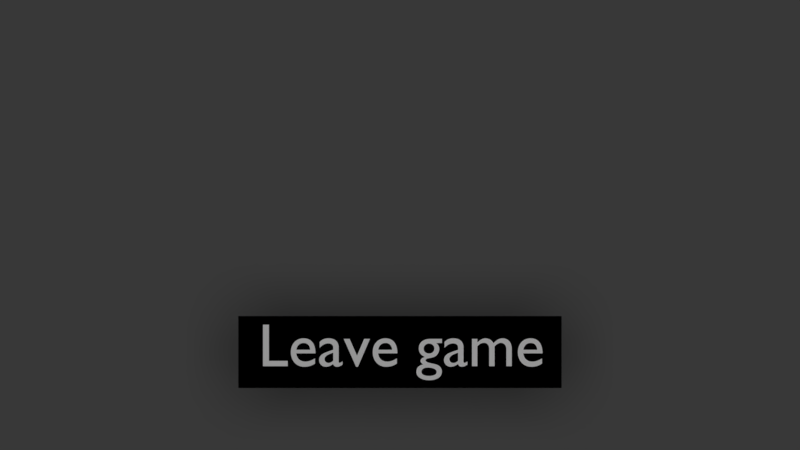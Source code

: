 # Source: Ingame_Menu.blend  (saved by Blender 2.79.0; exported with 4.5.12 LTS)
import bpy
from mathutils import Matrix  # noqa: F401  (used for matrix-valued properties, if any)

bpy.ops.wm.read_factory_settings(use_empty=True)
scene = bpy.context.scene
scene.name = 'Ingame Menu'

# ---- collections
col_collection_1 = bpy.data.collections.new('Collection 1'); scene.collection.children.link(col_collection_1)

# ---- materials (node trees are filled in below, after node groups)
mat_bcktrans_001 = bpy.data.materials.new('BckTrans.001')
mat_bcktrans_001.alpha_threshold = 0.0
mat_bcktrans_001.use_transparent_shadow = False
mat_bcktrans_001.diffuse_color = (0.1065, 0.1065, 0.1065, 1.0)
mat_bcktrans_001.roughness = 0.5
mat_bcktrans_001.specular_intensity = 0.0
mat_bcktrans = bpy.data.materials.new('BckTrans')
mat_bcktrans.alpha_threshold = 0.0
mat_bcktrans.use_transparent_shadow = False
mat_bcktrans.diffuse_color = (0.0, 0.0, 0.0, 1.0)
mat_bcktrans.roughness = 0.5
mat_bcktrans.specular_intensity = 0.0
mat_bcktrans.line_color = (0.0, 0.0, 0.0, 1.0)
mat_txt = bpy.data.materials.new('Txt')
mat_txt.alpha_threshold = 0.0
mat_txt.use_transparent_shadow = False
mat_txt.roughness = 0.5

# ---- material node trees

# ---- world
world_world = bpy.data.worlds.new('World'); scene.world = world_world
world_world.color = (0.05088, 0.05088, 0.05088)
world_world.use_sun_shadow = False
world_world.sun_shadow_jitter_overblur = 0.0
world_world.cycles.sampling_method = 'MANUAL'

# ---- cameras
cam_camera = bpy.data.cameras.new('Camera')
cam_camera.type = 'ORTHO'
cam_camera.clip_end = 100.0
cam_camera.lens = 35.0
cam_camera.sensor_width = 32.0
cam_camera.sensor_height = 18.0
cam_camera.ortho_scale = 7.314
cam_camera.dof.focus_distance = 0.0
cam_camera.dof.aperture_fstop = 128.0

# ---- lights
light_sun = bpy.data.lights.new('Sun', 'SUN')
light_sun.transmission_factor = 0.0
light_sun.angle = 0.1993
light_sun.energy = 1.0
light_sun.shadow_buffer_clip_start = 0.5
light_sun.shadow_soft_size = 0.1
light_sun.shadow_cascade_max_distance = 1000.0

# ---- meshes
me_plane = bpy.data.meshes.new('Plane')
me_plane.from_pydata([(-1.0, -1.0, 0.0), (1.0, -1.0, 0.0), (-1.0, 1.0, 0.0), (1.0, 1.0, 0.0)], [], [(0, 1, 3, 2)])
me_plane.materials.append(mat_bcktrans_001)
me_plane.use_remesh_preserve_volume = False
me_plane.use_remesh_preserve_attributes = False
me_plane.use_mirror_vertex_groups = False
me_plane.update()
me_cutext = bpy.data.meshes.new('CUText')
me_cutext.from_pydata([(4.654, 0.13, 0.0), (4.641, 0.1218, 0.0), (4.628, 0.1142, 0.0), (4.615, 0.1072, 0.0), (4.602, 0.1009, 0.0), (4.589, 0.09523, 0.0), (4.576, 0.09025, 0.0), (4.563, 0.08598, 0.0), (4.55, 0.08244, 0.0), (4.537, 0.07966, 0.0), (4.524, 0.07764, 0.0), (4.51, 0.07641, 0.0), (4.497, 0.076, 0.0), (4.476, 0.07696, 0.0), (4.457, 0.07982, 0.0), (4.439, 0.08458, 0.0), (4.423, 0.09122, 0.0), (4.408, 0.09974, 0.0), (4.395, 0.1101, 0.0), (4.383, 0.1224, 0.0), (4.372, 0.1364, 0.0), (4.363, 0.1524, 0.0), (4.356, 0.1701, 0.0), (4.35, 0.1896, 0.0), (4.346, 0.211, 0.0), (4.662, 0.211, 0.0), (4.66, 0.2507, 0.0), (4.656, 0.2869, 0.0), (4.648, 0.3196, 0.0), (4.638, 0.3488, 0.0), (4.625, 0.3745, 0.0), (4.609, 0.3968, 0.0), (4.591, 0.4155, 0.0), (4.57, 0.4309, 0.0), (4.548, 0.4428, 0.0), (4.523, 0.4512, 0.0), (4.496, 0.4563, 0.0), (4.467, 0.458, 0.0), (4.437, 0.4561, 0.0), (4.408, 0.4506, 0.0), (4.382, 0.4415, 0.0), (4.357, 0.4291, 0.0), (4.335, 0.4136, 0.0), (4.316, 0.395, 0.0), (4.298, 0.3736, 0.0), (4.284, 0.3496, 0.0), (4.272, 0.323, 0.0), (4.264, 0.2941, 0.0), (4.259, 0.2631, 0.0), (4.257, 0.23, 0.0), (4.259, 0.1992, 0.0), (4.263, 0.1692, 0.0), (4.271, 0.1403, 0.0), (4.282, 0.1129, 0.0), (4.296, 0.08736, 0.0), (4.314, 0.064, 0.0), (4.333, 0.04323, 0.0), (4.356, 0.02541, 0.0), (4.382, 0.01091, 0.0), (4.41, 9.261e-05, 0.0), (4.441, -0.006665, 0.0), (4.475, -0.009, 0.0), (4.493, -0.008645, 0.0), (4.511, -0.007574, 0.0), (4.527, -0.005781, 0.0), (4.543, -0.003259, 0.0), (4.558, -1.157e-06, 0.0), (4.573, 0.004, 0.0), (4.587, 0.008751, 0.0), (4.6, 0.01426, 0.0), (4.614, 0.02053, 0.0), (4.627, 0.02757, 0.0), (4.641, 0.03539, 0.0), (4.654, 0.044, 0.0), (4.348, 0.27, 0.0), (4.352, 0.2871, 0.0), (4.356, 0.3029, 0.0), (4.362, 0.3173, 0.0), (4.37, 0.3303, 0.0), (4.378, 0.342, 0.0), (4.388, 0.3521, 0.0), (4.398, 0.3608, 0.0), (4.41, 0.368, 0.0), (4.423, 0.3736, 0.0), (4.437, 0.3777, 0.0), (4.453, 0.3802, 0.0), (4.469, 0.381, 0.0), (4.484, 0.3801, 0.0), (4.498, 0.3775, 0.0), (4.512, 0.3732, 0.0), (4.524, 0.3673, 0.0), (4.534, 0.3599, 0.0), (4.544, 0.351, 0.0), (4.552, 0.3407, 0.0), (4.559, 0.329, 0.0), (4.565, 0.316, 0.0), (4.57, 0.3018, 0.0), (4.573, 0.2865, 0.0), (4.574, 0.27, 0.0), (3.504, 0.449, 0.0), (3.504, 0.0, 0.0), (3.593, 0.0, 0.0), (3.593, 0.326, 0.0), (3.602, 0.3362, 0.0), (3.611, 0.3452, 0.0), (3.62, 0.353, 0.0), (3.628, 0.3599, 0.0), (3.637, 0.3657, 0.0), (3.646, 0.3706, 0.0), (3.655, 0.3746, 0.0), (3.664, 0.3778, 0.0), (3.674, 0.3801, 0.0), (3.684, 0.3818, 0.0), (3.694, 0.3827, 0.0), (3.705, 0.383, 0.0), (3.716, 0.3823, 0.0), (3.726, 0.3804, 0.0), (3.736, 0.377, 0.0), (3.746, 0.3723, 0.0), (3.754, 0.3661, 0.0), (3.762, 0.3584, 0.0), (3.769, 0.3492, 0.0), (3.775, 0.3384, 0.0), (3.78, 0.326, 0.0), (3.783, 0.3121, 0.0), (3.785, 0.2964, 0.0), (3.786, 0.279, 0.0), (3.786, 0.0, 0.0), (3.875, 0.0, 0.0), (3.875, 0.326, 0.0), (3.883, 0.3341, 0.0), (3.892, 0.3417, 0.0), (3.9, 0.349, 0.0), (3.909, 0.3557, 0.0), (3.917, 0.3618, 0.0), (3.926, 0.3672, 0.0), (3.935, 0.372, 0.0), (3.943, 0.376, 0.0), (3.952, 0.3792, 0.0), (3.96, 0.3814, 0.0), (3.968, 0.3827, 0.0), (3.975, 0.383, 0.0), (3.988, 0.3822, 0.0), (4.0, 0.3799, 0.0), (4.011, 0.3762, 0.0), (4.022, 0.3709, 0.0), (4.032, 0.3642, 0.0), (4.041, 0.356, 0.0), (4.049, 0.3464, 0.0), (4.055, 0.3354, 0.0), (4.061, 0.3231, 0.0), (4.065, 0.3094, 0.0), (4.067, 0.2944, 0.0), (4.068, 0.278, 0.0), (4.068, 0.0, 0.0), (4.157, 0.0, 0.0), (4.157, 0.282, 0.0), (4.156, 0.3077, 0.0), (4.152, 0.3318, 0.0), (4.147, 0.3542, 0.0), (4.139, 0.3747, 0.0), (4.129, 0.3933, 0.0), (4.117, 0.4098, 0.0), (4.103, 0.424, 0.0), (4.087, 0.4359, 0.0), (4.07, 0.4454, 0.0), (4.051, 0.4523, 0.0), (4.03, 0.4566, 0.0), (4.008, 0.458, 0.0), (3.992, 0.4572, 0.0), (3.977, 0.4551, 0.0), (3.963, 0.4515, 0.0), (3.949, 0.4468, 0.0), (3.936, 0.4409, 0.0), (3.924, 0.434, 0.0), (3.912, 0.4262, 0.0), (3.9, 0.4176, 0.0), (3.889, 0.4082, 0.0), (3.878, 0.3983, 0.0), (3.868, 0.3878, 0.0), (3.858, 0.377, 0.0), (3.85, 0.3897, 0.0), (3.842, 0.4014, 0.0), (3.832, 0.412, 0.0), (3.823, 0.4216, 0.0), (3.812, 0.43, 0.0), (3.801, 0.4374, 0.0), (3.79, 0.4436, 0.0), (3.777, 0.4488, 0.0), (3.765, 0.4528, 0.0), (3.752, 0.4557, 0.0), (3.738, 0.4574, 0.0), (3.724, 0.458, 0.0), (3.713, 0.4575, 0.0), (3.703, 0.4562, 0.0), (3.692, 0.4538, 0.0), (3.682, 0.4506, 0.0), (3.671, 0.4464, 0.0), (3.66, 0.4413, 0.0), (3.649, 0.4351, 0.0), (3.638, 0.4281, 0.0), (3.627, 0.42, 0.0), (3.616, 0.411, 0.0), (3.604, 0.401, 0.0), (3.593, 0.39, 0.0), (3.593, 0.449, 0.0), (3.429, 0.08, 0.0), (3.424, 0.07638, 0.0), (3.419, 0.07301, 0.0), (3.414, 0.06992, 0.0), (3.41, 0.06711, 0.0), (3.406, 0.06459, 0.0), (3.401, 0.06238, 0.0), (3.397, 0.06047, 0.0), (3.394, 0.05889, 0.0), (3.39, 0.05764, 0.0), (3.387, 0.05674, 0.0), (3.384, 0.05619, 0.0), (3.382, 0.056, 0.0), (3.379, 0.05613, 0.0), (3.377, 0.05652, 0.0), (3.375, 0.0572, 0.0), (3.373, 0.05819, 0.0), (3.371, 0.05949, 0.0), (3.369, 0.06113, 0.0), (3.368, 0.06312, 0.0), (3.367, 0.06548, 0.0), (3.366, 0.06823, 0.0), (3.365, 0.07139, 0.0), (3.365, 0.07498, 0.0), (3.365, 0.079, 0.0), (3.365, 0.31, 0.0), (3.364, 0.3343, 0.0), (3.359, 0.3564, 0.0), (3.352, 0.3762, 0.0), (3.343, 0.3937, 0.0), (3.331, 0.4091, 0.0), (3.318, 0.4223, 0.0), (3.302, 0.4333, 0.0), (3.285, 0.4423, 0.0), (3.266, 0.4492, 0.0), (3.246, 0.4541, 0.0), (3.224, 0.457, 0.0), (3.202, 0.458, 0.0), (3.186, 0.4576, 0.0), (3.171, 0.4563, 0.0), (3.156, 0.4542, 0.0), (3.142, 0.4513, 0.0), (3.129, 0.4475, 0.0), (3.116, 0.4429, 0.0), (3.104, 0.4374, 0.0), (3.093, 0.431, 0.0), (3.082, 0.4238, 0.0), (3.072, 0.4158, 0.0), (3.062, 0.4068, 0.0), (3.053, 0.397, 0.0), (3.053, 0.3, 0.0), (3.064, 0.3122, 0.0), (3.075, 0.3232, 0.0), (3.086, 0.3331, 0.0), (3.098, 0.3419, 0.0), (3.11, 0.3495, 0.0), (3.122, 0.3561, 0.0), (3.134, 0.3617, 0.0), (3.146, 0.3661, 0.0), (3.158, 0.3696, 0.0), (3.17, 0.3721, 0.0), (3.183, 0.3735, 0.0), (3.195, 0.374, 0.0), (3.208, 0.3735, 0.0), (3.22, 0.372, 0.0), (3.23, 0.3695, 0.0), (3.24, 0.366, 0.0), (3.248, 0.3613, 0.0), (3.256, 0.3555, 0.0), (3.262, 0.3485, 0.0), (3.267, 0.3404, 0.0), (3.271, 0.331, 0.0), (3.274, 0.3203, 0.0), (3.275, 0.3083, 0.0), (3.276, 0.295, 0.0), (3.276, 0.271, 0.0), (3.197, 0.243, 0.0), (3.179, 0.2364, 0.0), (3.161, 0.2296, 0.0), (3.143, 0.2224, 0.0), (3.125, 0.2144, 0.0), (3.109, 0.2056, 0.0), (3.094, 0.1956, 0.0), (3.08, 0.1844, 0.0), (3.068, 0.1716, 0.0), (3.058, 0.1571, 0.0), (3.05, 0.1406, 0.0), (3.046, 0.122, 0.0), (3.044, 0.101, 0.0), (3.045, 0.08665, 0.0), (3.048, 0.07271, 0.0), (3.052, 0.05934, 0.0), (3.058, 0.0467, 0.0), (3.065, 0.03495, 0.0), (3.074, 0.02425, 0.0), (3.085, 0.01476, 0.0), (3.096, 0.00663, 0.0), (3.109, 3.124e-05, 0.0), (3.123, -0.00488, 0.0), (3.138, -0.007943, 0.0), (3.154, -0.009, 0.0), (3.164, -0.008687, 0.0), (3.174, -0.007745, 0.0), (3.185, -0.006172, 0.0), (3.195, -0.003963, 0.0), (3.205, -0.001115, 0.0), (3.215, 0.002375, 0.0), (3.225, 0.006511, 0.0), (3.235, 0.0113, 0.0), (3.245, 0.01673, 0.0), (3.255, 0.02283, 0.0), (3.265, 0.02958, 0.0), (3.275, 0.037, 0.0), (3.277, 0.02937, 0.0), (3.28, 0.02248, 0.0), (3.284, 0.01631, 0.0), (3.288, 0.01085, 0.0), (3.292, 0.006086, 0.0), (3.297, 0.002, 0.0), (3.303, -0.001419, 0.0), (3.31, -0.004185, 0.0), (3.317, -0.006313, 0.0), (3.325, -0.007815, 0.0), (3.334, -0.008706, 0.0), (3.343, -0.009, 0.0), (3.35, -0.008827, 0.0), (3.356, -0.008282, 0.0), (3.362, -0.007328, 0.0), (3.369, -0.005926, 0.0), (3.375, -0.004038, 0.0), (3.381, -0.001625, 0.0), (3.388, 0.00135, 0.0), (3.395, 0.004926, 0.0), (3.402, 0.009141, 0.0), (3.41, 0.01403, 0.0), (3.419, 0.01964, 0.0), (3.429, 0.026, 0.0), (3.276, 0.091, 0.0), (3.27, 0.08544, 0.0), (3.264, 0.08027, 0.0), (3.258, 0.07552, 0.0), (3.251, 0.07119, 0.0), (3.245, 0.0673, 0.0), (3.239, 0.06388, 0.0), (3.232, 0.06093, 0.0), (3.225, 0.05848, 0.0), (3.219, 0.05655, 0.0), (3.212, 0.05514, 0.0), (3.205, 0.05429, 0.0), (3.198, 0.054, 0.0), (3.189, 0.05453, 0.0), (3.18, 0.0561, 0.0), (3.172, 0.05864, 0.0), (3.165, 0.06211, 0.0), (3.158, 0.06646, 0.0), (3.152, 0.07163, 0.0), (3.147, 0.07756, 0.0), (3.142, 0.08422, 0.0), (3.139, 0.09155, 0.0), (3.136, 0.09949, 0.0), (3.135, 0.108, 0.0), (3.134, 0.117, 0.0), (3.135, 0.1297, 0.0), (3.139, 0.1414, 0.0), (3.146, 0.1521, 0.0), (3.154, 0.162, 0.0), (3.164, 0.1711, 0.0), (3.177, 0.1796, 0.0), (3.19, 0.1875, 0.0), (3.205, 0.195, 0.0), (3.222, 0.2021, 0.0), (3.239, 0.2089, 0.0), (3.257, 0.2155, 0.0), (3.276, 0.222, 0.0), (3.012, 0.449, 0.0), (2.827, 0.449, 0.0), (2.798, 0.4478, 0.0), (2.77, 0.4442, 0.0), (2.745, 0.4383, 0.0), (2.722, 0.4301, 0.0), (2.702, 0.4199, 0.0), (2.684, 0.4075, 0.0), (2.668, 0.3931, 0.0), (2.655, 0.3769, 0.0), (2.645, 0.3587, 0.0), (2.637, 0.3388, 0.0), (2.633, 0.3172, 0.0), (2.631, 0.294, 0.0), (2.631, 0.2859, 0.0), (2.632, 0.2779, 0.0), (2.633, 0.2702, 0.0), (2.634, 0.2627, 0.0), (2.635, 0.2554, 0.0), (2.637, 0.2483, 0.0), (2.639, 0.2414, 0.0), (2.642, 0.2347, 0.0), (2.645, 0.2282, 0.0), (2.648, 0.2219, 0.0), (2.651, 0.2159, 0.0), (2.655, 0.21, 0.0), (2.659, 0.2041, 0.0), (2.664, 0.1984, 0.0), (2.669, 0.1929, 0.0), (2.675, 0.1877, 0.0), (2.68, 0.1826, 0.0), (2.687, 0.1777, 0.0), (2.693, 0.1731, 0.0), (2.7, 0.1687, 0.0), (2.707, 0.1644, 0.0), (2.714, 0.1604, 0.0), (2.722, 0.1566, 0.0), (2.73, 0.153, 0.0), (2.73, 0.151, 0.0), (2.72, 0.1482, 0.0), (2.71, 0.1448, 0.0), (2.701, 0.1409, 0.0), (2.692, 0.1364, 0.0), (2.685, 0.1315, 0.0), (2.678, 0.1261, 0.0), (2.673, 0.1204, 0.0), (2.668, 0.1143, 0.0), (2.664, 0.1078, 0.0), (2.661, 0.1011, 0.0), (2.66, 0.09416, 0.0), (2.659, 0.087, 0.0), (2.659, 0.08204, 0.0), (2.66, 0.07715, 0.0), (2.662, 0.07233, 0.0), (2.664, 0.06756, 0.0), (2.667, 0.06282, 0.0), (2.67, 0.05813, 0.0), (2.674, 0.05345, 0.0), (2.679, 0.04878, 0.0), (2.684, 0.04411, 0.0), (2.69, 0.03943, 0.0), (2.697, 0.03473, 0.0), (2.704, 0.03, 0.0), (2.685, 0.02483, 0.0), (2.669, 0.0188, 0.0), (2.653, 0.01189, 0.0), (2.64, 0.004074, 0.0), (2.628, -0.004673, 0.0), (2.618, -0.01438, 0.0), (2.61, -0.02506, 0.0), (2.603, -0.03674, 0.0), (2.598, -0.04945, 0.0), (2.594, -0.06322, 0.0), (2.592, -0.07806, 0.0), (2.591, -0.094, 0.0), (2.593, -0.1133, 0.0), (2.598, -0.1315, 0.0), (2.606, -0.1486, 0.0), (2.618, -0.1644, 0.0), (2.632, -0.1788, 0.0), (2.649, -0.1916, 0.0), (2.669, -0.2028, 0.0), (2.691, -0.2123, 0.0), (2.715, -0.2199, 0.0), (2.741, -0.2254, 0.0), (2.769, -0.2288, 0.0), (2.798, -0.23, 0.0), (2.83, -0.2289, 0.0), (2.86, -0.2256, 0.0), (2.887, -0.2202, 0.0), (2.912, -0.2127, 0.0), (2.934, -0.2032, 0.0), (2.954, -0.1919, 0.0), (2.971, -0.1786, 0.0), (2.985, -0.1636, 0.0), (2.996, -0.1469, 0.0), (3.004, -0.1285, 0.0), (3.008, -0.1085, 0.0), (3.01, -0.087, 0.0), (3.009, -0.07293, 0.0), (3.007, -0.05927, 0.0), (3.003, -0.04609, 0.0), (2.998, -0.03348, 0.0), (2.99, -0.02151, 0.0), (2.981, -0.01025, 0.0), (2.97, 0.0002164, 0.0), (2.956, 0.009815, 0.0), (2.941, 0.01847, 0.0), (2.923, 0.0261, 0.0), (2.903, 0.03264, 0.0), (2.88, 0.038, 0.0), (2.858, 0.04245, 0.0), (2.839, 0.04681, 0.0), (2.821, 0.05114, 0.0), (2.804, 0.05548, 0.0), (2.79, 0.05988, 0.0), (2.778, 0.06438, 0.0), (2.767, 0.06902, 0.0), (2.759, 0.07385, 0.0), (2.752, 0.07892, 0.0), (2.747, 0.08427, 0.0), (2.744, 0.08995, 0.0), (2.743, 0.096, 0.0), (2.745, 0.1076, 0.0), (2.752, 0.1163, 0.0), (2.763, 0.1226, 0.0), (2.777, 0.1274, 0.0), (2.793, 0.1311, 0.0), (2.812, 0.1344, 0.0), (2.831, 0.1379, 0.0), (2.851, 0.1423, 0.0), (2.871, 0.1482, 0.0), (2.891, 0.1562, 0.0), (2.909, 0.1669, 0.0), (2.925, 0.181, 0.0), (2.93, 0.1867, 0.0), (2.935, 0.1932, 0.0), (2.94, 0.2004, 0.0), (2.945, 0.2083, 0.0), (2.95, 0.2167, 0.0), (2.954, 0.2255, 0.0), (2.958, 0.2347, 0.0), (2.961, 0.244, 0.0), (2.963, 0.2536, 0.0), (2.965, 0.2631, 0.0), (2.967, 0.2726, 0.0), (2.967, 0.282, 0.0), (2.967, 0.2912, 0.0), (2.966, 0.3, 0.0), (2.965, 0.3084, 0.0), (2.963, 0.3165, 0.0), (2.96, 0.3244, 0.0), (2.957, 0.3321, 0.0), (2.953, 0.3398, 0.0), (2.948, 0.3475, 0.0), (2.942, 0.3553, 0.0), (2.936, 0.3632, 0.0), (2.928, 0.3714, 0.0), (2.92, 0.38, 0.0), (3.012, 0.38, 0.0), (2.887, 0.293, 0.0), (2.886, 0.2811, 0.0), (2.884, 0.2698, 0.0), (2.881, 0.2592, 0.0), (2.876, 0.2494, 0.0), (2.87, 0.2406, 0.0), (2.863, 0.2326, 0.0), (2.855, 0.2257, 0.0), (2.846, 0.2199, 0.0), (2.836, 0.2152, 0.0), (2.825, 0.2118, 0.0), (2.813, 0.2097, 0.0), (2.801, 0.209, 0.0), (2.788, 0.2097, 0.0), (2.776, 0.2117, 0.0), (2.764, 0.2149, 0.0), (2.754, 0.2194, 0.0), (2.744, 0.225, 0.0), (2.736, 0.2316, 0.0), (2.728, 0.2393, 0.0), (2.722, 0.248, 0.0), (2.717, 0.2575, 0.0), (2.714, 0.2679, 0.0), (2.712, 0.2791, 0.0), (2.711, 0.291, 0.0), (2.712, 0.3018, 0.0), (2.714, 0.3123, 0.0), (2.718, 0.3222, 0.0), (2.723, 0.3316, 0.0), (2.73, 0.3402, 0.0), (2.737, 0.348, 0.0), (2.746, 0.3549, 0.0), (2.755, 0.3608, 0.0), (2.765, 0.3655, 0.0), (2.776, 0.3691, 0.0), (2.788, 0.3712, 0.0), (2.8, 0.372, 0.0), (2.812, 0.3713, 0.0), (2.823, 0.3691, 0.0), (2.833, 0.3657, 0.0), (2.843, 0.3611, 0.0), (2.853, 0.3553, 0.0), (2.861, 0.3486, 0.0), (2.869, 0.341, 0.0), (2.875, 0.3326, 0.0), (2.88, 0.3235, 0.0), (2.884, 0.3138, 0.0), (2.886, 0.3036, 0.0), (2.924, -0.094, 0.0), (2.923, -0.1039, 0.0), (2.92, -0.1131, 0.0), (2.916, -0.1215, 0.0), (2.909, -0.1291, 0.0), (2.901, -0.1359, 0.0), (2.891, -0.1419, 0.0), (2.88, -0.147, 0.0), (2.867, -0.1513, 0.0), (2.852, -0.1546, 0.0), (2.836, -0.157, 0.0), (2.819, -0.1585, 0.0), (2.8, -0.159, 0.0), (2.781, -0.1585, 0.0), (2.763, -0.157, 0.0), (2.746, -0.1545, 0.0), (2.732, -0.1511, 0.0), (2.719, -0.1467, 0.0), (2.707, -0.1414, 0.0), (2.697, -0.1351, 0.0), (2.689, -0.1279, 0.0), (2.683, -0.1198, 0.0), (2.679, -0.1107, 0.0), (2.676, -0.1008, 0.0), (2.675, -0.09, 0.0), (2.676, -0.08026, 0.0), (2.678, -0.07107, 0.0), (2.683, -0.0625, 0.0), (2.688, -0.05459, 0.0), (2.695, -0.04741, 0.0), (2.704, -0.041, 0.0), (2.713, -0.03543, 0.0), (2.724, -0.03074, 0.0), (2.736, -0.027, 0.0), (2.749, -0.02426, 0.0), (2.762, -0.02257, 0.0), (2.777, -0.022, 0.0), (2.791, -0.02233, 0.0), (2.807, -0.02338, 0.0), (2.823, -0.02523, 0.0), (2.84, -0.028, 0.0), (2.856, -0.03177, 0.0), (2.871, -0.03662, 0.0), (2.885, -0.04267, 0.0), (2.898, -0.05, 0.0), (2.909, -0.0587, 0.0), (2.917, -0.06887, 0.0), (2.922, -0.08061, 0.0), (2.272, 0.13, 0.0), (2.259, 0.1218, 0.0), (2.246, 0.1142, 0.0), (2.233, 0.1072, 0.0), (2.22, 0.1009, 0.0), (2.207, 0.09523, 0.0), (2.194, 0.09025, 0.0), (2.181, 0.08598, 0.0), (2.168, 0.08244, 0.0), (2.155, 0.07966, 0.0), (2.142, 0.07764, 0.0), (2.128, 0.07641, 0.0), (2.115, 0.076, 0.0), (2.094, 0.07696, 0.0), (2.075, 0.07982, 0.0), (2.057, 0.08458, 0.0), (2.041, 0.09122, 0.0), (2.026, 0.09974, 0.0), (2.012, 0.1101, 0.0), (2.001, 0.1224, 0.0), (1.99, 0.1364, 0.0), (1.981, 0.1524, 0.0), (1.974, 0.1701, 0.0), (1.968, 0.1896, 0.0), (1.964, 0.211, 0.0), (2.28, 0.211, 0.0), (2.278, 0.2507, 0.0), (2.274, 0.2869, 0.0), (2.266, 0.3196, 0.0), (2.256, 0.3488, 0.0), (2.243, 0.3745, 0.0), (2.227, 0.3968, 0.0), (2.209, 0.4155, 0.0), (2.188, 0.4309, 0.0), (2.166, 0.4428, 0.0), (2.141, 0.4512, 0.0), (2.114, 0.4563, 0.0), (2.085, 0.458, 0.0), (2.055, 0.4561, 0.0), (2.026, 0.4506, 0.0), (2.0, 0.4415, 0.0), (1.975, 0.4291, 0.0), (1.953, 0.4136, 0.0), (1.934, 0.395, 0.0), (1.916, 0.3736, 0.0), (1.902, 0.3496, 0.0), (1.89, 0.323, 0.0), (1.882, 0.2941, 0.0), (1.877, 0.2631, 0.0), (1.875, 0.23, 0.0), (1.877, 0.1992, 0.0), (1.881, 0.1692, 0.0), (1.889, 0.1403, 0.0), (1.9, 0.1129, 0.0), (1.914, 0.08736, 0.0), (1.932, 0.064, 0.0), (1.951, 0.04323, 0.0), (1.974, 0.02541, 0.0), (2.0, 0.01091, 0.0), (2.028, 9.261e-05, 0.0), (2.059, -0.006665, 0.0), (2.093, -0.009, 0.0), (2.111, -0.008645, 0.0), (2.129, -0.007574, 0.0), (2.145, -0.005781, 0.0), (2.161, -0.003259, 0.0), (2.176, -1.157e-06, 0.0), (2.191, 0.004, 0.0), (2.205, 0.008751, 0.0), (2.218, 0.01426, 0.0), (2.232, 0.02053, 0.0), (2.245, 0.02757, 0.0), (2.259, 0.03539, 0.0), (2.272, 0.044, 0.0), (1.966, 0.27, 0.0), (1.97, 0.2871, 0.0), (1.974, 0.3029, 0.0), (1.98, 0.3173, 0.0), (1.988, 0.3303, 0.0), (1.996, 0.342, 0.0), (2.006, 0.3521, 0.0), (2.016, 0.3608, 0.0), (2.028, 0.368, 0.0), (2.041, 0.3736, 0.0), (2.055, 0.3777, 0.0), (2.071, 0.3802, 0.0), (2.087, 0.381, 0.0), (2.102, 0.3801, 0.0), (2.116, 0.3775, 0.0), (2.13, 0.3732, 0.0), (2.142, 0.3673, 0.0), (2.152, 0.3599, 0.0), (2.162, 0.351, 0.0), (2.17, 0.3407, 0.0), (2.177, 0.329, 0.0), (2.183, 0.316, 0.0), (2.188, 0.3018, 0.0), (2.191, 0.2865, 0.0), (2.192, 0.27, 0.0), (1.602, -0.009, 0.0), (1.632, -0.009, 0.0), (1.83, 0.449, 0.0), (1.735, 0.449, 0.0), (1.617, 0.173, 0.0), (1.496, 0.449, 0.0), (1.399, 0.449, 0.0), (1.38, 0.08, 0.0), (1.375, 0.07638, 0.0), (1.37, 0.07301, 0.0), (1.365, 0.06992, 0.0), (1.361, 0.06711, 0.0), (1.357, 0.06459, 0.0), (1.352, 0.06238, 0.0), (1.348, 0.06047, 0.0), (1.345, 0.05889, 0.0), (1.341, 0.05764, 0.0), (1.338, 0.05674, 0.0), (1.335, 0.05619, 0.0), (1.333, 0.056, 0.0), (1.33, 0.05613, 0.0), (1.328, 0.05652, 0.0), (1.326, 0.0572, 0.0), (1.324, 0.05819, 0.0), (1.322, 0.05949, 0.0), (1.32, 0.06113, 0.0), (1.319, 0.06312, 0.0), (1.318, 0.06548, 0.0), (1.317, 0.06823, 0.0), (1.316, 0.07139, 0.0), (1.316, 0.07498, 0.0), (1.316, 0.079, 0.0), (1.316, 0.31, 0.0), (1.315, 0.3343, 0.0), (1.31, 0.3564, 0.0), (1.303, 0.3762, 0.0), (1.294, 0.3937, 0.0), (1.282, 0.4091, 0.0), (1.269, 0.4223, 0.0), (1.253, 0.4333, 0.0), (1.236, 0.4423, 0.0), (1.217, 0.4492, 0.0), (1.197, 0.4541, 0.0), (1.175, 0.457, 0.0), (1.153, 0.458, 0.0), (1.137, 0.4576, 0.0), (1.122, 0.4563, 0.0), (1.107, 0.4542, 0.0), (1.093, 0.4513, 0.0), (1.08, 0.4475, 0.0), (1.067, 0.4429, 0.0), (1.055, 0.4374, 0.0), (1.044, 0.431, 0.0), (1.033, 0.4238, 0.0), (1.023, 0.4158, 0.0), (1.013, 0.4068, 0.0), (1.004, 0.397, 0.0), (1.004, 0.3, 0.0), (1.015, 0.3122, 0.0), (1.026, 0.3232, 0.0), (1.037, 0.3331, 0.0), (1.049, 0.3419, 0.0), (1.061, 0.3495, 0.0), (1.073, 0.3561, 0.0), (1.085, 0.3617, 0.0), (1.097, 0.3661, 0.0), (1.109, 0.3696, 0.0), (1.121, 0.3721, 0.0), (1.134, 0.3735, 0.0), (1.146, 0.374, 0.0), (1.159, 0.3735, 0.0), (1.171, 0.372, 0.0), (1.181, 0.3695, 0.0), (1.191, 0.366, 0.0), (1.199, 0.3613, 0.0), (1.207, 0.3555, 0.0), (1.213, 0.3485, 0.0), (1.218, 0.3404, 0.0), (1.222, 0.331, 0.0), (1.225, 0.3203, 0.0), (1.226, 0.3083, 0.0), (1.227, 0.295, 0.0), (1.227, 0.271, 0.0), (1.148, 0.243, 0.0), (1.13, 0.2364, 0.0), (1.112, 0.2296, 0.0), (1.094, 0.2224, 0.0), (1.076, 0.2144, 0.0), (1.06, 0.2056, 0.0), (1.045, 0.1956, 0.0), (1.031, 0.1844, 0.0), (1.019, 0.1716, 0.0), (1.009, 0.1571, 0.0), (1.001, 0.1406, 0.0), (0.9966, 0.122, 0.0), (0.995, 0.101, 0.0), (0.9959, 0.08665, 0.0), (0.9986, 0.07271, 0.0), (1.003, 0.05934, 0.0), (1.009, 0.0467, 0.0), (1.016, 0.03495, 0.0), (1.025, 0.02425, 0.0), (1.036, 0.01476, 0.0), (1.047, 0.00663, 0.0), (1.06, 3.124e-05, 0.0), (1.074, -0.00488, 0.0), (1.089, -0.007943, 0.0), (1.105, -0.009, 0.0), (1.115, -0.008687, 0.0), (1.125, -0.007745, 0.0), (1.136, -0.006172, 0.0), (1.146, -0.003963, 0.0), (1.156, -0.001115, 0.0), (1.166, 0.002375, 0.0), (1.176, 0.006511, 0.0), (1.186, 0.0113, 0.0), (1.196, 0.01673, 0.0), (1.206, 0.02283, 0.0), (1.216, 0.02958, 0.0), (1.226, 0.037, 0.0), (1.228, 0.02937, 0.0), (1.231, 0.02248, 0.0), (1.235, 0.01631, 0.0), (1.239, 0.01085, 0.0), (1.243, 0.006086, 0.0), (1.248, 0.002, 0.0), (1.254, -0.001419, 0.0), (1.261, -0.004185, 0.0), (1.268, -0.006313, 0.0), (1.276, -0.007815, 0.0), (1.285, -0.008706, 0.0), (1.294, -0.009, 0.0), (1.301, -0.008827, 0.0), (1.307, -0.008282, 0.0), (1.313, -0.007328, 0.0), (1.32, -0.005926, 0.0), (1.326, -0.004038, 0.0), (1.332, -0.001625, 0.0), (1.339, 0.00135, 0.0), (1.346, 0.004926, 0.0), (1.353, 0.009141, 0.0), (1.361, 0.01403, 0.0), (1.37, 0.01964, 0.0), (1.38, 0.026, 0.0), (1.227, 0.091, 0.0), (1.221, 0.08544, 0.0), (1.215, 0.08027, 0.0), (1.209, 0.07552, 0.0), (1.202, 0.07119, 0.0), (1.196, 0.0673, 0.0), (1.19, 0.06388, 0.0), (1.183, 0.06093, 0.0), (1.176, 0.05848, 0.0), (1.17, 0.05655, 0.0), (1.163, 0.05514, 0.0), (1.156, 0.05429, 0.0), (1.149, 0.054, 0.0), (1.14, 0.05453, 0.0), (1.131, 0.0561, 0.0), (1.123, 0.05864, 0.0), (1.116, 0.06211, 0.0), (1.109, 0.06646, 0.0), (1.103, 0.07163, 0.0), (1.098, 0.07756, 0.0), (1.093, 0.08422, 0.0), (1.09, 0.09155, 0.0), (1.087, 0.09949, 0.0), (1.086, 0.108, 0.0), (1.085, 0.117, 0.0), (1.086, 0.1297, 0.0), (1.09, 0.1414, 0.0), (1.096, 0.1521, 0.0), (1.105, 0.162, 0.0), (1.115, 0.1711, 0.0), (1.127, 0.1796, 0.0), (1.141, 0.1875, 0.0), (1.156, 0.195, 0.0), (1.173, 0.2021, 0.0), (1.19, 0.2089, 0.0), (1.208, 0.2155, 0.0), (1.227, 0.222, 0.0), (0.928, 0.13, 0.0), (0.915, 0.1218, 0.0), (0.9021, 0.1142, 0.0), (0.8891, 0.1072, 0.0), (0.8762, 0.1009, 0.0), (0.8632, 0.09523, 0.0), (0.8503, 0.09025, 0.0), (0.8372, 0.08598, 0.0), (0.8241, 0.08244, 0.0), (0.811, 0.07966, 0.0), (0.7978, 0.07764, 0.0), (0.7844, 0.07641, 0.0), (0.771, 0.076, 0.0), (0.7502, 0.07696, 0.0), (0.7309, 0.07982, 0.0), (0.7131, 0.08458, 0.0), (0.6967, 0.09122, 0.0), (0.6819, 0.09974, 0.0), (0.6685, 0.1101, 0.0), (0.6566, 0.1224, 0.0), (0.6463, 0.1364, 0.0), (0.6374, 0.1524, 0.0), (0.6301, 0.1701, 0.0), (0.6243, 0.1896, 0.0), (0.62, 0.211, 0.0), (0.936, 0.211, 0.0), (0.9344, 0.2507, 0.0), (0.9298, 0.2869, 0.0), (0.9223, 0.3196, 0.0), (0.9119, 0.3488, 0.0), (0.8988, 0.3745, 0.0), (0.8831, 0.3968, 0.0), (0.865, 0.4155, 0.0), (0.8444, 0.4309, 0.0), (0.8217, 0.4428, 0.0), (0.7968, 0.4512, 0.0), (0.7698, 0.4563, 0.0), (0.741, 0.458, 0.0), (0.7108, 0.4561, 0.0), (0.6824, 0.4506, 0.0), (0.6559, 0.4415, 0.0), (0.6314, 0.4291, 0.0), (0.6093, 0.4136, 0.0), (0.5895, 0.395, 0.0), (0.5723, 0.3736, 0.0), (0.5579, 0.3496, 0.0), (0.5464, 0.323, 0.0), (0.5379, 0.2941, 0.0), (0.5328, 0.2631, 0.0), (0.531, 0.23, 0.0), (0.5326, 0.1992, 0.0), (0.5374, 0.1692, 0.0), (0.5454, 0.1403, 0.0), (0.5564, 0.1129, 0.0), (0.5705, 0.08736, 0.0), (0.5875, 0.064, 0.0), (0.6074, 0.04323, 0.0), (0.6303, 0.02541, 0.0), (0.6559, 0.01091, 0.0), (0.6842, 9.261e-05, 0.0), (0.7153, -0.006665, 0.0), (0.749, -0.009, 0.0), (0.7675, -0.008645, 0.0), (0.7849, -0.007574, 0.0), (0.8014, -0.005781, 0.0), (0.8172, -0.003259, 0.0), (0.8323, -1.157e-06, 0.0), (0.8467, 0.004, 0.0), (0.8608, 0.008751, 0.0), (0.8745, 0.01426, 0.0), (0.8879, 0.02053, 0.0), (0.9013, 0.02757, 0.0), (0.9146, 0.03539, 0.0), (0.928, 0.044, 0.0), (0.622, 0.27, 0.0), (0.6256, 0.2871, 0.0), (0.6304, 0.3029, 0.0), (0.6364, 0.3173, 0.0), (0.6436, 0.3303, 0.0), (0.652, 0.342, 0.0), (0.6615, 0.3521, 0.0), (0.6722, 0.3608, 0.0), (0.6841, 0.368, 0.0), (0.6971, 0.3736, 0.0), (0.7113, 0.3777, 0.0), (0.7266, 0.3802, 0.0), (0.743, 0.381, 0.0), (0.7582, 0.3801, 0.0), (0.7724, 0.3775, 0.0), (0.7856, 0.3732, 0.0), (0.7976, 0.3673, 0.0), (0.8084, 0.3599, 0.0), (0.818, 0.351, 0.0), (0.8264, 0.3407, 0.0), (0.8334, 0.329, 0.0), (0.8392, 0.316, 0.0), (0.8436, 0.3018, 0.0), (0.8465, 0.2865, 0.0), (0.848, 0.27, 0.0), (0.172, 0.682, 0.0), (0.074, 0.682, 0.0), (0.074, 0.0, 0.0), (0.48, 0.0, 0.0), (0.48, 0.088, 0.0), (0.172, 0.088, 0.0), (-0.3306, -0.3576, -1.389), (4.975, -0.3576, -1.389), (-0.3306, 0.8227, -1.389), (4.975, 0.8227, -1.389)], [], [(38, 36, 37), (38, 35, 36), (39, 35, 38), (39, 34, 35), (40, 34, 39), (40, 33, 34), (41, 33, 40), (41, 32, 33), (42, 32, 41), (42, 31, 32), (43, 31, 42), (43, 30, 31), (44, 86, 43), (86, 30, 43), (44, 85, 86), (87, 30, 86), (44, 84, 85), (88, 30, 87), (44, 83, 84), (89, 30, 88), (89, 29, 30), (44, 82, 83), (45, 82, 44), (90, 29, 89), (45, 81, 82), (91, 29, 90), (45, 80, 81), (92, 29, 91), (45, 79, 80), (93, 29, 92), (46, 79, 45), (93, 28, 29), (46, 78, 79), (94, 28, 93), (46, 77, 78), (95, 28, 94), (47, 77, 46), (95, 27, 28), (47, 76, 77), (96, 27, 95), (47, 75, 76), (97, 27, 96), (48, 75, 47), (48, 74, 75), (97, 26, 27), (98, 26, 97), (48, 98, 74), (48, 26, 98), (49, 26, 48), (49, 25, 26), (50, 24, 49), (24, 25, 49), (50, 23, 24), (51, 23, 50), (51, 22, 23), (51, 21, 22), (52, 21, 51), (52, 20, 21), (53, 20, 52), (53, 19, 20), (1, 73, 0), (53, 18, 19), (2, 73, 1), (3, 73, 2), (54, 18, 53), (54, 17, 18), (4, 73, 3), (5, 73, 4), (54, 16, 17), (6, 73, 5), (54, 15, 16), (7, 73, 6), (55, 15, 54), (8, 73, 7), (55, 14, 15), (9, 73, 8), (55, 13, 14), (10, 73, 9), (11, 73, 10), (55, 12, 13), (12, 73, 11), (55, 73, 12), (56, 73, 55), (56, 72, 73), (57, 72, 56), (57, 71, 72), (57, 70, 71), (58, 70, 57), (58, 69, 70), (58, 68, 69), (59, 68, 58), (59, 67, 68), (59, 66, 67), (60, 66, 59), (60, 65, 66), (60, 64, 65), (60, 63, 64), (61, 63, 60), (61, 62, 63), (193, 191, 192), (169, 167, 168), (194, 191, 193), (194, 190, 191), (170, 167, 169), (170, 166, 167), (195, 190, 194), (195, 189, 190), (171, 166, 170), (196, 189, 195), (196, 188, 189), (171, 165, 166), (172, 165, 171), (197, 188, 196), (100, 205, 99), (100, 204, 205), (197, 187, 188), (173, 165, 172), (198, 187, 197), (173, 164, 165), (198, 186, 187), (199, 186, 198), (174, 164, 173), (199, 185, 186), (174, 163, 164), (200, 185, 199), (175, 163, 174), (200, 184, 185), (201, 184, 200), (176, 163, 175), (176, 162, 163), (201, 183, 184), (202, 183, 201), (177, 162, 176), (202, 182, 183), (203, 182, 202), (177, 161, 162), (178, 161, 177), (203, 181, 182), (204, 181, 203), (179, 161, 178), (179, 141, 161), (141, 160, 161), (100, 102, 204), (102, 103, 204), (103, 104, 204), (104, 105, 204), (105, 106, 204), (106, 107, 204), (107, 108, 204), (108, 109, 204), (109, 110, 204), (110, 111, 204), (111, 112, 204), (112, 113, 204), (113, 181, 204), (113, 114, 181), (114, 180, 181), (180, 140, 179), (140, 141, 179), (115, 180, 114), (142, 160, 141), (180, 139, 140), (116, 180, 115), (143, 160, 142), (180, 138, 139), (117, 180, 116), (144, 160, 143), (180, 137, 138), (118, 180, 117), (118, 137, 180), (145, 160, 144), (118, 136, 137), (145, 159, 160), (119, 136, 118), (119, 135, 136), (146, 159, 145), (119, 134, 135), (120, 134, 119), (147, 159, 146), (120, 133, 134), (121, 133, 120), (148, 159, 147), (121, 132, 133), (148, 158, 159), (122, 132, 121), (122, 131, 132), (149, 158, 148), (122, 130, 131), (123, 130, 122), (150, 158, 149), (123, 129, 130), (150, 157, 158), (124, 129, 123), (100, 101, 102), (124, 128, 129), (151, 157, 150), (125, 128, 124), (152, 157, 151), (152, 156, 157), (126, 128, 125), (153, 156, 152), (153, 155, 156), (127, 128, 126), (154, 155, 153), (244, 242, 243), (245, 242, 244), (245, 241, 242), (246, 241, 245), (247, 241, 246), (247, 240, 241), (248, 240, 247), (248, 239, 240), (249, 239, 248), (250, 239, 249), (250, 238, 239), (251, 238, 250), (251, 237, 238), (252, 237, 251), (253, 237, 252), (253, 236, 237), (254, 236, 253), (254, 235, 236), (255, 235, 254), (256, 257, 255), (257, 258, 255), (258, 259, 255), (259, 260, 255), (260, 261, 255), (261, 262, 255), (262, 263, 255), (263, 264, 255), (264, 265, 255), (265, 266, 255), (266, 235, 255), (266, 267, 235), (267, 268, 235), (268, 234, 235), (268, 269, 234), (269, 233, 234), (270, 233, 269), (271, 233, 270), (272, 233, 271), (273, 233, 272), (274, 233, 273), (274, 232, 233), (275, 232, 274), (276, 232, 275), (277, 232, 276), (277, 231, 232), (278, 231, 277), (279, 231, 278), (279, 230, 231), (280, 230, 279), (281, 230, 280), (282, 379, 281), (379, 230, 281), (283, 379, 282), (284, 379, 283), (285, 379, 284), (286, 379, 285), (286, 378, 379), (343, 230, 379), (286, 377, 378), (287, 377, 286), (287, 376, 377), (288, 376, 287), (288, 375, 376), (289, 375, 288), (289, 374, 375), (289, 373, 374), (290, 373, 289), (290, 372, 373), (291, 372, 290), (291, 371, 372), (291, 370, 371), (292, 370, 291), (292, 369, 370), (292, 368, 369), (293, 368, 292), (293, 367, 368), (294, 367, 293), (294, 366, 367), (294, 365, 366), (295, 365, 294), (295, 364, 365), (295, 363, 364), (344, 230, 343), (296, 363, 295), (345, 230, 344), (296, 362, 363), (346, 230, 345), (207, 342, 206), (346, 229, 230), (296, 361, 362), (208, 342, 207), (347, 229, 346), (347, 228, 229), (209, 342, 208), (297, 361, 296), (297, 360, 361), (347, 227, 228), (348, 227, 347), (210, 342, 209), (348, 226, 227), (349, 226, 348), (211, 342, 210), (297, 359, 360), (349, 225, 226), (212, 342, 211), (350, 225, 349), (350, 224, 225), (213, 342, 212), (297, 358, 359), (350, 223, 224), (351, 223, 350), (214, 342, 213), (351, 222, 223), (298, 358, 297), (215, 342, 214), (298, 357, 358), (352, 222, 351), (352, 221, 222), (216, 342, 215), (352, 220, 221), (217, 342, 216), (353, 220, 352), (353, 219, 220), (218, 342, 217), (353, 218, 219), (298, 356, 357), (353, 342, 218), (354, 342, 353), (298, 355, 356), (355, 342, 354), (298, 318, 355), (318, 342, 355), (299, 318, 298), (299, 317, 318), (319, 342, 318), (300, 317, 299), (300, 316, 317), (320, 342, 319), (320, 341, 342), (301, 316, 300), (301, 315, 316), (321, 341, 320), (321, 340, 341), (301, 314, 315), (322, 340, 321), (302, 314, 301), (322, 339, 340), (302, 313, 314), (323, 339, 322), (323, 338, 339), (303, 313, 302), (303, 312, 313), (324, 338, 323), (324, 337, 338), (303, 311, 312), (325, 337, 324), (325, 336, 337), (304, 311, 303), (304, 310, 311), (326, 336, 325), (326, 335, 336), (304, 309, 310), (326, 334, 335), (327, 334, 326), (305, 309, 304), (327, 333, 334), (305, 308, 309), (328, 333, 327), (328, 332, 333), (305, 307, 308), (329, 332, 328), (306, 307, 305), (329, 331, 332), (330, 331, 329), (382, 380, 381), (382, 539, 380), (383, 539, 382), (384, 539, 383), (385, 539, 384), (386, 539, 385), (387, 539, 386), (388, 539, 387), (389, 538, 388), (538, 539, 388), (389, 537, 538), (390, 575, 389), (575, 576, 389), (576, 537, 389), (577, 537, 576), (577, 536, 537), (578, 536, 577), (390, 574, 575), (579, 536, 578), (390, 573, 574), (580, 536, 579), (390, 572, 573), (580, 535, 536), (581, 535, 580), (390, 571, 572), (391, 571, 390), (582, 535, 581), (582, 534, 535), (391, 570, 571), (583, 534, 582), (391, 569, 570), (583, 533, 534), (584, 533, 583), (391, 568, 569), (584, 532, 533), (392, 568, 391), (585, 532, 584), (585, 531, 532), (392, 567, 568), (585, 530, 531), (586, 530, 585), (392, 566, 567), (393, 566, 392), (586, 529, 530), (587, 529, 586), (393, 565, 566), (587, 528, 529), (540, 528, 587), (393, 564, 565), (540, 527, 528), (394, 564, 393), (541, 527, 540), (541, 526, 527), (394, 563, 564), (395, 563, 394), (541, 525, 526), (542, 525, 541), (395, 562, 563), (396, 562, 395), (542, 524, 525), (397, 562, 396), (543, 524, 542), (397, 561, 562), (543, 523, 524), (398, 561, 397), (544, 523, 543), (398, 560, 561), (399, 560, 398), (544, 522, 523), (545, 522, 544), (400, 560, 399), (400, 559, 560), (545, 521, 522), (401, 559, 400), (546, 521, 545), (401, 558, 559), (402, 558, 401), (546, 520, 521), (547, 520, 546), (402, 557, 558), (403, 557, 402), (548, 520, 547), (548, 519, 520), (403, 556, 557), (404, 556, 403), (549, 519, 548), (404, 555, 556), (549, 518, 519), (405, 555, 404), (550, 518, 549), (405, 554, 555), (551, 518, 550), (405, 553, 554), (406, 553, 405), (552, 518, 551), (406, 552, 553), (406, 518, 552), (406, 517, 518), (407, 517, 406), (407, 516, 517), (408, 516, 407), (408, 515, 516), (409, 515, 408), (410, 515, 409), (410, 514, 515), (411, 514, 410), (411, 513, 514), (412, 513, 411), (413, 513, 412), (414, 513, 413), (414, 512, 513), (415, 512, 414), (416, 512, 415), (417, 512, 416), (417, 511, 512), (418, 511, 417), (419, 511, 418), (420, 511, 419), (420, 510, 511), (421, 510, 420), (421, 509, 510), (422, 509, 421), (422, 508, 509), (423, 508, 422), (423, 507, 508), (424, 507, 423), (424, 506, 507), (424, 505, 506), (425, 505, 424), (425, 504, 505), (426, 504, 425), (426, 503, 504), (427, 503, 426), (428, 503, 427), (428, 502, 503), (429, 502, 428), (429, 501, 502), (430, 501, 429), (430, 500, 501), (431, 500, 430), (431, 499, 500), (432, 499, 431), (432, 498, 499), (433, 498, 432), (433, 497, 498), (434, 497, 433), (434, 496, 497), (435, 496, 434), (435, 495, 496), (436, 495, 435), (436, 494, 495), (437, 494, 436), (437, 493, 494), (438, 493, 437), (438, 492, 493), (439, 492, 438), (439, 491, 492), (440, 491, 439), (440, 490, 491), (441, 490, 440), (441, 489, 490), (442, 489, 441), (442, 488, 489), (443, 488, 442), (443, 487, 488), (444, 487, 443), (445, 487, 444), (445, 486, 487), (446, 486, 445), (446, 485, 486), (447, 485, 446), (447, 484, 485), (448, 484, 447), (448, 483, 484), (449, 624, 448), (624, 483, 448), (624, 625, 483), (625, 482, 483), (449, 623, 624), (626, 482, 625), (449, 622, 623), (627, 482, 626), (449, 621, 622), (450, 621, 449), (628, 482, 627), (450, 620, 621), (629, 482, 628), (450, 619, 620), (630, 482, 629), (630, 481, 482), (450, 618, 619), (631, 481, 630), (451, 618, 450), (451, 617, 618), (632, 481, 631), (632, 480, 481), (451, 616, 617), (452, 616, 451), (633, 480, 632), (452, 615, 616), (634, 480, 633), (634, 479, 480), (452, 614, 615), (453, 614, 452), (635, 479, 634), (453, 613, 614), (635, 478, 479), (454, 613, 453), (454, 612, 613), (588, 478, 635), (588, 477, 478), (454, 611, 612), (455, 611, 454), (589, 477, 588), (455, 610, 611), (590, 477, 589), (590, 476, 477), (455, 609, 610), (591, 476, 590), (456, 609, 455), (456, 608, 609), (592, 476, 591), (456, 607, 608), (592, 475, 476), (593, 475, 592), (457, 607, 456), (457, 606, 607), (594, 475, 593), (457, 605, 606), (595, 475, 594), (457, 604, 605), (595, 474, 475), (596, 474, 595), (458, 604, 457), (458, 603, 604), (597, 474, 596), (458, 602, 603), (598, 474, 597), (458, 601, 602), (599, 474, 598), (458, 600, 601), (600, 474, 599), (458, 474, 600), (458, 473, 474), (459, 473, 458), (459, 472, 473), (460, 472, 459), (461, 472, 460), (461, 471, 472), (462, 471, 461), (462, 470, 471), (463, 470, 462), (463, 469, 470), (464, 469, 463), (464, 468, 469), (465, 468, 464), (465, 467, 468), (466, 467, 465), (674, 672, 673), (674, 671, 672), (675, 671, 674), (675, 670, 671), (676, 670, 675), (676, 669, 670), (677, 669, 676), (677, 668, 669), (678, 668, 677), (678, 667, 668), (679, 667, 678), (679, 666, 667), (680, 722, 679), (722, 666, 679), (680, 721, 722), (723, 666, 722), (680, 720, 721), (724, 666, 723), (680, 719, 720), (725, 666, 724), (725, 665, 666), (680, 718, 719), (681, 718, 680), (726, 665, 725), (681, 717, 718), (727, 665, 726), (681, 716, 717), (728, 665, 727), (681, 715, 716), (729, 665, 728), (682, 715, 681), (729, 664, 665), (682, 714, 715), (730, 664, 729), (682, 713, 714), (731, 664, 730), (683, 713, 682), (731, 663, 664), (683, 712, 713), (732, 663, 731), (683, 711, 712), (733, 663, 732), (684, 711, 683), (684, 710, 711), (733, 662, 663), (734, 662, 733), (684, 734, 710), (684, 662, 734), (685, 662, 684), (685, 661, 662), (686, 660, 685), (660, 661, 685), (686, 659, 660), (687, 659, 686), (687, 658, 659), (687, 657, 658), (688, 657, 687), (688, 656, 657), (689, 656, 688), (689, 655, 656), (637, 709, 636), (689, 654, 655), (638, 709, 637), (639, 709, 638), (690, 654, 689), (690, 653, 654), (640, 709, 639), (641, 709, 640), (690, 652, 653), (642, 709, 641), (690, 651, 652), (643, 709, 642), (691, 651, 690), (644, 709, 643), (691, 650, 651), (645, 709, 644), (691, 649, 650), (646, 709, 645), (647, 709, 646), (691, 648, 649), (648, 709, 647), (691, 709, 648), (692, 709, 691), (692, 708, 709), (693, 708, 692), (693, 707, 708), (693, 706, 707), (694, 706, 693), (694, 705, 706), (694, 704, 705), (695, 704, 694), (695, 703, 704), (695, 702, 703), (696, 702, 695), (696, 701, 702), (696, 700, 701), (696, 699, 700), (697, 699, 696), (697, 698, 699), (735, 740, 741), (735, 739, 740), (739, 737, 738), (739, 736, 737), (735, 736, 739), (780, 778, 779), (781, 778, 780), (781, 777, 778), (782, 777, 781), (783, 777, 782), (783, 776, 777), (784, 776, 783), (784, 775, 776), (785, 775, 784), (786, 775, 785), (786, 774, 775), (787, 774, 786), (787, 773, 774), (788, 773, 787), (789, 773, 788), (789, 772, 773), (790, 772, 789), (790, 771, 772), (791, 771, 790), (792, 793, 791), (793, 794, 791), (794, 795, 791), (795, 796, 791), (796, 797, 791), (797, 798, 791), (798, 799, 791), (799, 800, 791), (800, 801, 791), (801, 802, 791), (802, 771, 791), (802, 803, 771), (803, 804, 771), (804, 770, 771), (804, 805, 770), (805, 769, 770), (806, 769, 805), (807, 769, 806), (808, 769, 807), (809, 769, 808), (810, 769, 809), (810, 768, 769), (811, 768, 810), (812, 768, 811), (813, 768, 812), (813, 767, 768), (814, 767, 813), (815, 767, 814), (815, 766, 767), (816, 766, 815), (817, 766, 816), (818, 915, 817), (915, 766, 817), (819, 915, 818), (820, 915, 819), (821, 915, 820), (822, 915, 821), (822, 914, 915), (879, 766, 915), (822, 913, 914), (823, 913, 822), (823, 912, 913), (824, 912, 823), (824, 911, 912), (825, 911, 824), (825, 910, 911), (825, 909, 910), (826, 909, 825), (826, 908, 909), (827, 908, 826), (827, 907, 908), (827, 906, 907), (828, 906, 827), (828, 905, 906), (828, 904, 905), (829, 904, 828), (829, 903, 904), (830, 903, 829), (830, 902, 903), (830, 901, 902), (831, 901, 830), (831, 900, 901), (831, 899, 900), (880, 766, 879), (832, 899, 831), (881, 766, 880), (832, 898, 899), (882, 766, 881), (743, 878, 742), (882, 765, 766), (832, 897, 898), (744, 878, 743), (883, 765, 882), (883, 764, 765), (745, 878, 744), (833, 897, 832), (833, 896, 897), (883, 763, 764), (884, 763, 883), (746, 878, 745), (884, 762, 763), (885, 762, 884), (747, 878, 746), (833, 895, 896), (885, 761, 762), (748, 878, 747), (886, 761, 885), (886, 760, 761), (749, 878, 748), (833, 894, 895), (886, 759, 760), (887, 759, 886), (750, 878, 749), (887, 758, 759), (834, 894, 833), (751, 878, 750), (834, 893, 894), (888, 758, 887), (888, 757, 758), (752, 878, 751), (888, 756, 757), (753, 878, 752), (889, 756, 888), (889, 755, 756), (754, 878, 753), (889, 754, 755), (834, 892, 893), (889, 878, 754), (890, 878, 889), (834, 891, 892), (891, 878, 890), (834, 854, 891), (854, 878, 891), (835, 854, 834), (835, 853, 854), (855, 878, 854), (836, 853, 835), (836, 852, 853), (856, 878, 855), (856, 877, 878), (837, 852, 836), (837, 851, 852), (857, 877, 856), (857, 876, 877), (837, 850, 851), (858, 876, 857), (838, 850, 837), (858, 875, 876), (838, 849, 850), (859, 875, 858), (859, 874, 875), (839, 849, 838), (839, 848, 849), (860, 874, 859), (860, 873, 874), (839, 847, 848), (861, 873, 860), (861, 872, 873), (840, 847, 839), (840, 846, 847), (862, 872, 861), (862, 871, 872), (840, 845, 846), (862, 870, 871), (863, 870, 862), (841, 845, 840), (863, 869, 870), (841, 844, 845), (864, 869, 863), (864, 868, 869), (841, 843, 844), (865, 868, 864), (842, 843, 841), (865, 867, 868), (866, 867, 865), (954, 952, 953), (954, 951, 952), (955, 951, 954), (955, 950, 951), (956, 950, 955), (956, 949, 950), (957, 949, 956), (957, 948, 949), (958, 948, 957), (958, 947, 948), (959, 947, 958), (959, 946, 947), (960, 1002, 959), (1002, 946, 959), (960, 1001, 1002), (1003, 946, 1002), (960, 1000, 1001), (1004, 946, 1003), (960, 999, 1000), (1005, 946, 1004), (1005, 945, 946), (960, 998, 999), (961, 998, 960), (1006, 945, 1005), (961, 997, 998), (1007, 945, 1006), (961, 996, 997), (1008, 945, 1007), (961, 995, 996), (1009, 945, 1008), (962, 995, 961), (1009, 944, 945), (962, 994, 995), (1010, 944, 1009), (962, 993, 994), (1011, 944, 1010), (963, 993, 962), (1011, 943, 944), (963, 992, 993), (1012, 943, 1011), (963, 991, 992), (1013, 943, 1012), (964, 991, 963), (964, 990, 991), (1013, 942, 943), (1014, 942, 1013), (964, 1014, 990), (964, 942, 1014), (965, 942, 964), (965, 941, 942), (966, 940, 965), (940, 941, 965), (966, 939, 940), (967, 939, 966), (967, 938, 939), (967, 937, 938), (968, 937, 967), (968, 936, 937), (969, 936, 968), (969, 935, 936), (917, 989, 916), (969, 934, 935), (918, 989, 917), (919, 989, 918), (970, 934, 969), (970, 933, 934), (920, 989, 919), (921, 989, 920), (970, 932, 933), (922, 989, 921), (970, 931, 932), (923, 989, 922), (971, 931, 970), (924, 989, 923), (971, 930, 931), (925, 989, 924), (971, 929, 930), (926, 989, 925), (927, 989, 926), (971, 928, 929), (928, 989, 927), (971, 989, 928), (972, 989, 971), (972, 988, 989), (973, 988, 972), (973, 987, 988), (973, 986, 987), (974, 986, 973), (974, 985, 986), (974, 984, 985), (975, 984, 974), (975, 983, 984), (975, 982, 983), (976, 982, 975), (976, 981, 982), (976, 980, 981), (976, 979, 980), (977, 979, 976), (977, 978, 979), (1017, 1015, 1016), (1017, 1020, 1015), (1017, 1019, 1020), (1017, 1018, 1019), (1021, 1022, 1024, 1023)])
me_cutext.polygons.foreach_set('material_index', [1, 1, 1, 1, 1, 1, 1, 1, 1, 1, 1, 1, 1, 1, 1, 1, 1, 1, 1, 1, 1, 1, 1, 1, 1, 1, 1, 1, 1, 1, 1, 1, 1, 1, 1, 1, 1, 1, 1, 1, 1, 1, 1, 1, 1, 1, 1, 1, 1, 1, 1, 1, 1, 1, 1, 1, 1, 1, 1, 1, 1, 1, 1, 1, 1, 1, 1, 1, 1, 1, 1, 1, 1, 1, 1, 1, 1, 1, 1, 1, 1, 1, 1, 1, 1, 1, 1, 1, 1, 1, 1, 1, 1, 1, 1, 1, 1, 1, 1, 1, 1, 1, 1, 1, 1, 1, 1, 1, 1, 1, 1, 1, 1, 1, 1, 1, 1, 1, 1, 1, 1, 1, 1, 1, 1, 1, 1, 1, 1, 1, 1, 1, 1, 1, 1, 1, 1, 1, 1, 1, 1, 1, 1, 1, 1, 1, 1, 1, 1, 1, 1, 1, 1, 1, 1, 1, 1, 1, 1, 1, 1, 1, 1, 1, 1, 1, 1, 1, 1, 1, 1, 1, 1, 1, 1, 1, 1, 1, 1, 1, 1, 1, 1, 1, 1, 1, 1, 1, 1, 1, 1, 1, 1, 1, 1, 1, 1, 1, 1, 1, 1, 1, 1, 1, 1, 1, 1, 1, 1, 1, 1, 1, 1, 1, 1, 1, 1, 1, 1, 1, 1, 1, 1, 1, 1, 1, 1, 1, 1, 1, 1, 1, 1, 1, 1, 1, 1, 1, 1, 1, 1, 1, 1, 1, 1, 1, 1, 1, 1, 1, 1, 1, 1, 1, 1, 1, 1, 1, 1, 1, 1, 1, 1, 1, 1, 1, 1, 1, 1, 1, 1, 1, 1, 1, 1, 1, 1, 1, 1, 1, 1, 1, 1, 1, 1, 1, 1, 1, 1, 1, 1, 1, 1, 1, 1, 1, 1, 1, 1, 1, 1, 1, 1, 1, 1, 1, 1, 1, 1, 1, 1, 1, 1, 1, 1, 1, 1, 1, 1, 1, 1, 1, 1, 1, 1, 1, 1, 1, 1, 1, 1, 1, 1, 1, 1, 1, 1, 1, 1, 1, 1, 1, 1, 1, 1, 1, 1, 1, 1, 1, 1, 1, 1, 1, 1, 1, 1, 1, 1, 1, 1, 1, 1, 1, 1, 1, 1, 1, 1, 1, 1, 1, 1, 1, 1, 1, 1, 1, 1, 1, 1, 1, 1, 1, 1, 1, 1, 1, 1, 1, 1, 1, 1, 1, 1, 1, 1, 1, 1, 1, 1, 1, 1, 1, 1, 1, 1, 1, 1, 1, 1, 1, 1, 1, 1, 1, 1, 1, 1, 1, 1, 1, 1, 1, 1, 1, 1, 1, 1, 1, 1, 1, 1, 1, 1, 1, 1, 1, 1, 1, 1, 1, 1, 1, 1, 1, 1, 1, 1, 1, 1, 1, 1, 1, 1, 1, 1, 1, 1, 1, 1, 1, 1, 1, 1, 1, 1, 1, 1, 1, 1, 1, 1, 1, 1, 1, 1, 1, 1, 1, 1, 1, 1, 1, 1, 1, 1, 1, 1, 1, 1, 1, 1, 1, 1, 1, 1, 1, 1, 1, 1, 1, 1, 1, 1, 1, 1, 1, 1, 1, 1, 1, 1, 1, 1, 1, 1, 1, 1, 1, 1, 1, 1, 1, 1, 1, 1, 1, 1, 1, 1, 1, 1, 1, 1, 1, 1, 1, 1, 1, 1, 1, 1, 1, 1, 1, 1, 1, 1, 1, 1, 1, 1, 1, 1, 1, 1, 1, 1, 1, 1, 1, 1, 1, 1, 1, 1, 1, 1, 1, 1, 1, 1, 1, 1, 1, 1, 1, 1, 1, 1, 1, 1, 1, 1, 1, 1, 1, 1, 1, 1, 1, 1, 1, 1, 1, 1, 1, 1, 1, 1, 1, 1, 1, 1, 1, 1, 1, 1, 1, 1, 1, 1, 1, 1, 1, 1, 1, 1, 1, 1, 1, 1, 1, 1, 1, 1, 1, 1, 1, 1, 1, 1, 1, 1, 1, 1, 1, 1, 1, 1, 1, 1, 1, 1, 1, 1, 1, 1, 1, 1, 1, 1, 1, 1, 1, 1, 1, 1, 1, 1, 1, 1, 1, 1, 1, 1, 1, 1, 1, 1, 1, 1, 1, 1, 1, 1, 1, 1, 1, 1, 1, 1, 1, 1, 1, 1, 1, 1, 1, 1, 1, 1, 1, 1, 1, 1, 1, 1, 1, 1, 1, 1, 1, 1, 1, 1, 1, 1, 1, 1, 1, 1, 1, 1, 1, 1, 1, 1, 1, 1, 1, 1, 1, 1, 1, 1, 1, 1, 1, 1, 1, 1, 1, 1, 1, 1, 1, 1, 1, 1, 1, 1, 1, 1, 1, 1, 1, 1, 1, 1, 1, 1, 1, 1, 1, 1, 1, 1, 1, 1, 1, 1, 1, 1, 1, 1, 1, 1, 1, 1, 1, 1, 1, 1, 1, 1, 1, 1, 1, 1, 1, 1, 1, 1, 1, 1, 1, 1, 1, 1, 1, 1, 1, 1, 1, 1, 1, 1, 1, 1, 1, 1, 1, 1, 1, 1, 1, 1, 1, 1, 1, 1, 1, 1, 1, 1, 1, 1, 1, 1, 1, 1, 1, 1, 1, 1, 1, 1, 1, 1, 1, 1, 1, 1, 1, 1, 1, 1, 1, 1, 1, 1, 1, 1, 1, 1, 1, 1, 1, 1, 1, 1, 1, 1, 1, 1, 1, 1, 1, 1, 1, 1, 1, 1, 1, 1, 1, 1, 1, 1, 1, 1, 1, 1, 1, 1, 1, 1, 1, 1, 1, 1, 1, 1, 1, 1, 1, 1, 1, 1, 1, 1, 1, 1, 1, 1, 1, 1, 1, 1, 1, 1, 1, 1, 1, 1, 1, 1, 1, 1, 1, 1, 1, 1, 1, 1, 1, 1, 1, 1, 1, 1, 1, 1, 1, 1, 1, 1, 1, 1, 1, 1, 1, 1, 1, 1, 1, 1, 1, 1, 1, 1, 1, 1, 1, 1, 1, 1, 1, 1, 1, 1, 1, 1, 1, 1, 1, 1, 1, 1, 1, 1, 1, 1, 1, 1, 1, 1, 1, 1, 1, 1, 1, 1, 1, 1, 1, 1, 1, 1, 1, 1, 1, 1, 1, 1, 1, 1, 1, 1, 1, 1, 1, 1, 1, 1, 1, 1, 1, 1, 1, 1, 1, 1, 1, 1, 1, 1, 1, 1, 1, 1, 1, 1, 1, 1, 0])
me_cutext.materials.append(mat_bcktrans)
me_cutext.materials.append(mat_txt)
me_cutext.use_remesh_preserve_volume = False
me_cutext.use_remesh_preserve_attributes = False
me_cutext.use_mirror_vertex_groups = False
me_cutext.auto_texspace = False
me_cutext.update()

# ---- objects
ob_sun = bpy.data.objects.new('Sun', light_sun)
ob_plane = bpy.data.objects.new('Plane', me_plane)
ob_leavebutton = bpy.data.objects.new('LeaveButton', me_cutext)
ob_camera = bpy.data.objects.new('Camera', cam_camera)

# ---- transforms, parenting, visibility, modifiers, constraints
ob_sun.location = (0.0, 0.0, 3.797)
ob_sun.lineart.crease_threshold = 0.0
ob_plane.location = (0.0, 0.0, -5.0)
ob_plane.scale = (3.751, 2.142, 2.228)
ob_plane.lineart.crease_threshold = 0.0
ob_leavebutton.location = (-1.294, -1.291, 0.7738)
ob_leavebutton.scale = (0.5571, 0.5571, 0.5571)
ob_leavebutton.lineart.crease_threshold = 0.0
ob_camera.location = (0.0, 0.0, 12.49)
ob_camera.lock_rotations_4d = False
ob_camera.empty_display_type = 'ARROWS'
ob_camera.color = (0.0, 0.0, 0.0, 0.0)
ob_camera.display_type = 'WIRE'
ob_camera.lineart.crease_threshold = 0.0

# ---- collection membership
col_collection_1.objects.link(ob_sun)
col_collection_1.objects.link(ob_plane)
col_collection_1.objects.link(ob_leavebutton)
col_collection_1.objects.link(ob_camera)

# ---- scene / render settings (as saved in the file)
scene.camera = ob_camera
scene.frame_start = 1; scene.frame_end = 250; scene.frame_set(1)
scene.render.engine = 'BLENDER_EEVEE_NEXT'
scene.render.resolution_percentage = 50
scene.render.dither_intensity = 0.0
scene.cycles.use_denoising = False
scene.cycles.samples = 128
scene.cycles.sampling_pattern = 'TABULATED_SOBOL'
scene.cycles.use_adaptive_sampling = False
scene.cycles.use_light_tree = False
scene.cycles.blur_glossy = 0.0
scene.cycles.sample_clamp_indirect = 0.0
scene.view_settings.view_transform = 'Standard'
bpy.context.view_layer.update()
